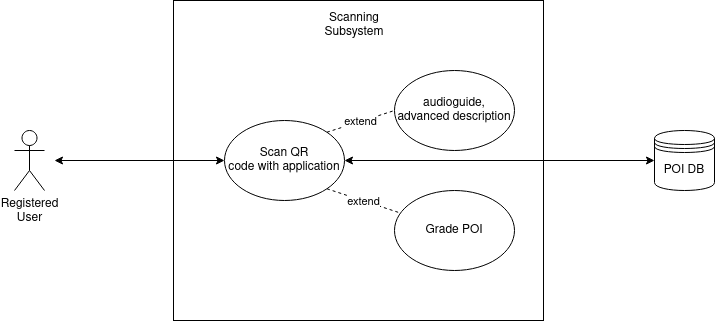

The diagram above was exported from draw.io. Its source (the exported page's mxGraphModel, read from the mxfile embedded in the PNG):
<mxGraphModel dx="820" dy="454" grid="1" gridSize="10" guides="1" tooltips="1" connect="1" arrows="1" fold="1" page="1" pageScale="1" pageWidth="827" pageHeight="1169" math="0" shadow="0">
  <root>
    <mxCell id="0" />
    <mxCell id="1" parent="0" />
    <mxCell id="r2gZDIkhmNTxdYxvAgeK-2" value="" style="rounded=0;whiteSpace=wrap;html=1;" vertex="1" parent="1">
      <mxGeometry x="229" y="20" width="370" height="320" as="geometry" />
    </mxCell>
    <mxCell id="r2gZDIkhmNTxdYxvAgeK-3" value="&lt;div&gt;Registered&lt;/div&gt;&lt;div&gt;User&lt;br&gt;&lt;/div&gt;" style="shape=umlActor;verticalLabelPosition=bottom;verticalAlign=top;html=1;outlineConnect=0;" vertex="1" parent="1">
      <mxGeometry x="70" y="150" width="30" height="60" as="geometry" />
    </mxCell>
    <mxCell id="r2gZDIkhmNTxdYxvAgeK-4" value="&lt;div&gt;Scan QR &lt;br&gt;&lt;/div&gt;&lt;div&gt;code with application&lt;br&gt;&lt;/div&gt;" style="ellipse;whiteSpace=wrap;html=1;" vertex="1" parent="1">
      <mxGeometry x="280" y="140" width="120" height="80" as="geometry" />
    </mxCell>
    <mxCell id="r2gZDIkhmNTxdYxvAgeK-5" value="Grade POI" style="ellipse;whiteSpace=wrap;html=1;" vertex="1" parent="1">
      <mxGeometry x="450" y="210" width="120" height="80" as="geometry" />
    </mxCell>
    <mxCell id="r2gZDIkhmNTxdYxvAgeK-6" value="&lt;div&gt;audioguide, &lt;br&gt;&lt;/div&gt;&lt;div&gt;advanced description&lt;br&gt;&lt;/div&gt;" style="ellipse;whiteSpace=wrap;html=1;" vertex="1" parent="1">
      <mxGeometry x="450" y="90" width="120" height="80" as="geometry" />
    </mxCell>
    <mxCell id="r2gZDIkhmNTxdYxvAgeK-8" value="extend" style="endArrow=none;dashed=1;html=1;rounded=0;entryX=0;entryY=0.5;entryDx=0;entryDy=0;exitX=1;exitY=0;exitDx=0;exitDy=0;" edge="1" parent="1" source="r2gZDIkhmNTxdYxvAgeK-4" target="r2gZDIkhmNTxdYxvAgeK-6">
      <mxGeometry width="50" height="50" relative="1" as="geometry">
        <mxPoint x="390" y="180" as="sourcePoint" />
        <mxPoint x="440" y="130" as="targetPoint" />
      </mxGeometry>
    </mxCell>
    <mxCell id="r2gZDIkhmNTxdYxvAgeK-9" value="extend" style="endArrow=none;dashed=1;html=1;rounded=0;exitX=1;exitY=1;exitDx=0;exitDy=0;" edge="1" parent="1" source="r2gZDIkhmNTxdYxvAgeK-4" target="r2gZDIkhmNTxdYxvAgeK-5">
      <mxGeometry width="50" height="50" relative="1" as="geometry">
        <mxPoint x="390" y="180" as="sourcePoint" />
        <mxPoint x="440" y="130" as="targetPoint" />
      </mxGeometry>
    </mxCell>
    <mxCell id="r2gZDIkhmNTxdYxvAgeK-10" value="" style="endArrow=classic;startArrow=classic;html=1;rounded=0;entryX=0;entryY=0.5;entryDx=0;entryDy=0;" edge="1" parent="1" target="r2gZDIkhmNTxdYxvAgeK-4">
      <mxGeometry width="50" height="50" relative="1" as="geometry">
        <mxPoint x="110" y="180" as="sourcePoint" />
        <mxPoint x="440" y="130" as="targetPoint" />
      </mxGeometry>
    </mxCell>
    <mxCell id="r2gZDIkhmNTxdYxvAgeK-12" value="Scanning Subsystem" style="text;html=1;strokeColor=none;fillColor=none;align=center;verticalAlign=middle;whiteSpace=wrap;rounded=0;" vertex="1" parent="1">
      <mxGeometry x="380" y="30" width="60" height="30" as="geometry" />
    </mxCell>
    <mxCell id="r2gZDIkhmNTxdYxvAgeK-13" value="POI DB" style="shape=datastore;whiteSpace=wrap;html=1;" vertex="1" parent="1">
      <mxGeometry x="710" y="150" width="60" height="60" as="geometry" />
    </mxCell>
    <mxCell id="r2gZDIkhmNTxdYxvAgeK-14" value="" style="endArrow=classic;startArrow=classic;html=1;rounded=0;exitX=1;exitY=0.5;exitDx=0;exitDy=0;entryX=0;entryY=0.5;entryDx=0;entryDy=0;" edge="1" parent="1" source="r2gZDIkhmNTxdYxvAgeK-4" target="r2gZDIkhmNTxdYxvAgeK-13">
      <mxGeometry width="50" height="50" relative="1" as="geometry">
        <mxPoint x="390" y="180" as="sourcePoint" />
        <mxPoint x="440" y="130" as="targetPoint" />
      </mxGeometry>
    </mxCell>
  </root>
</mxGraphModel>